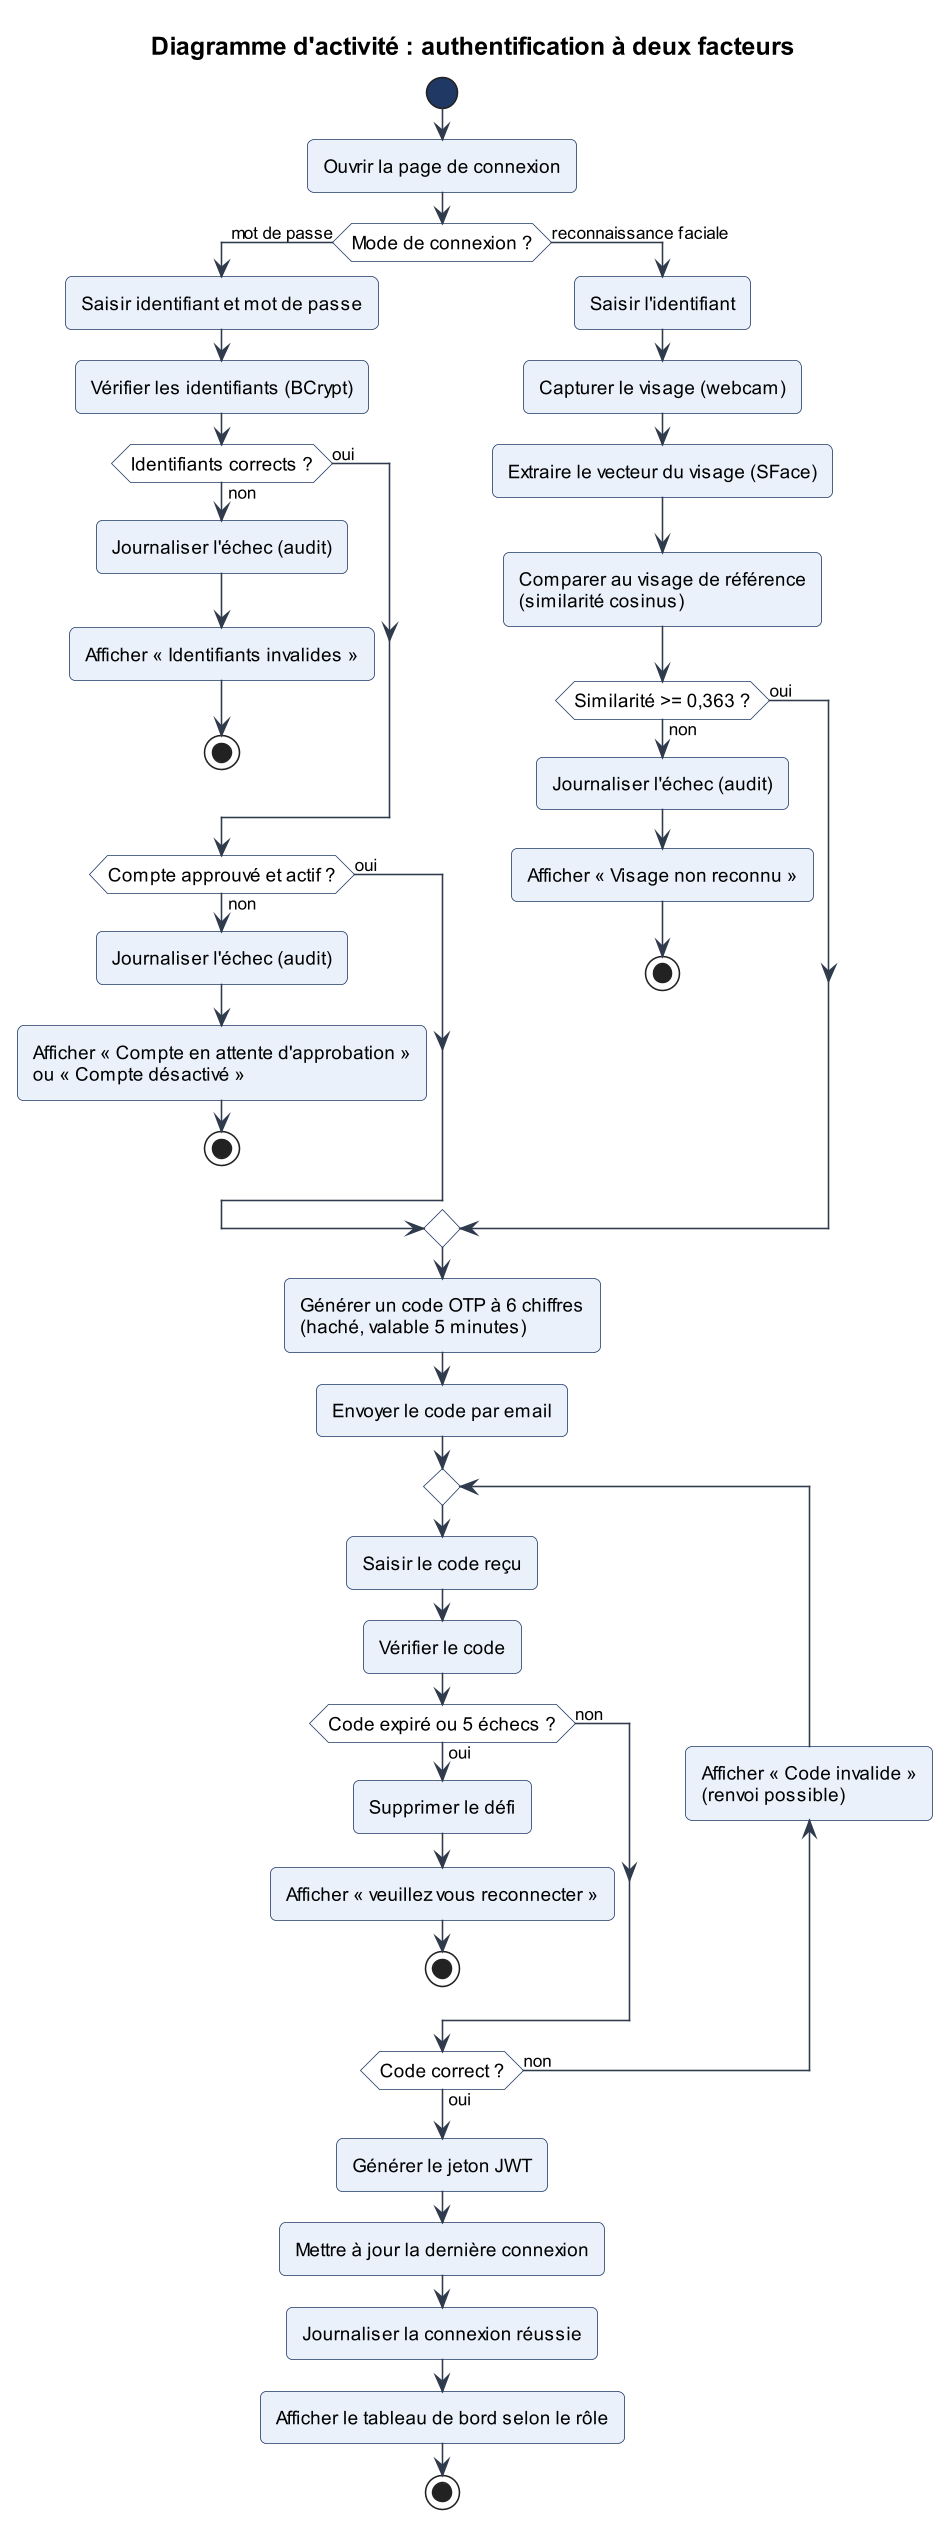

The diagram above was rendered by PlantUML. Its source (embedded in the PNG):
@startuml 19_act_authentification
!include _style.iuml
title Diagramme d'activité : authentification à deux facteurs

start
:Ouvrir la page de connexion;
if (Mode de connexion ?) then (mot de passe)
  :Saisir identifiant et mot de passe;
  :Vérifier les identifiants (BCrypt);
  if (Identifiants corrects ?) then (non)
    :Journaliser l'échec (audit);
    :Afficher « Identifiants invalides »;
    stop
  else (oui)
  endif
  if (Compte approuvé et actif ?) then (non)
    :Journaliser l'échec (audit);
    :Afficher « Compte en attente d'approbation »\nou « Compte désactivé »;
    stop
  else (oui)
  endif
else (reconnaissance faciale)
  :Saisir l'identifiant;
  :Capturer le visage (webcam);
  :Extraire le vecteur du visage (SFace);
  :Comparer au visage de référence\n(similarité cosinus);
  if (Similarité >= 0,363 ?) then (non)
    :Journaliser l'échec (audit);
    :Afficher « Visage non reconnu »;
    stop
  else (oui)
  endif
endif

:Générer un code OTP à 6 chiffres\n(haché, valable 5 minutes);
:Envoyer le code par email;
repeat
  :Saisir le code reçu;
  :Vérifier le code;
  if (Code expiré ou 5 échecs ?) then (oui)
    :Supprimer le défi;
    :Afficher « veuillez vous reconnecter »;
    stop
  else (non)
  endif
  backward:Afficher « Code invalide »\n(renvoi possible);
repeat while (Code correct ?) is (non) not (oui)
:Générer le jeton JWT;
:Mettre à jour la dernière connexion;
:Journaliser la connexion réussie;
:Afficher le tableau de bord selon le rôle;
stop
@enduml